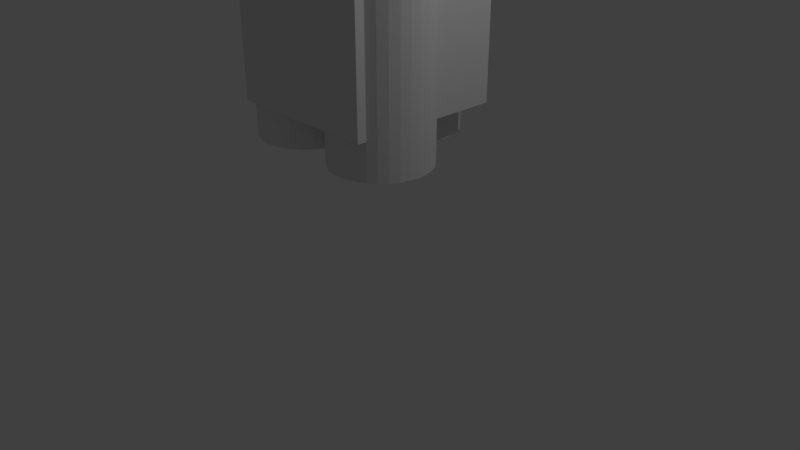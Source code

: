 # Source: puddlejumper.blend  (saved by Blender 2.79.0; exported with 4.5.12 LTS)
import bpy
from mathutils import Matrix  # noqa: F401  (used for matrix-valued properties, if any)

bpy.ops.wm.read_factory_settings(use_empty=True)
scene = bpy.context.scene
scene.name = 'Scene'

# ---- collections
col_collection_1 = bpy.data.collections.new('Collection 1'); scene.collection.children.link(col_collection_1)

# ---- materials (node trees are filled in below, after node groups)
mat_material = bpy.data.materials.new('Material')
mat_material.alpha_threshold = 0.0
mat_material.use_transparent_shadow = False
mat_material.roughness = 0.5
mat_material.line_color = (0.0, 0.0, 0.0, 1.0)

# ---- material node trees

# ---- world
world_world = bpy.data.worlds.new('World'); scene.world = world_world
world_world.color = (0.05088, 0.05088, 0.05088)
world_world.use_sun_shadow = False
world_world.sun_shadow_jitter_overblur = 0.0
world_world.cycles.sampling_method = 'MANUAL'

# ---- cameras
cam_camera = bpy.data.cameras.new('Camera')
cam_camera.clip_end = 100.0
cam_camera.lens = 35.0
cam_camera.sensor_width = 32.0
cam_camera.sensor_height = 18.0
cam_camera.ortho_scale = 7.314
cam_camera.dof.focus_distance = 0.0
cam_camera.dof.aperture_fstop = 128.0

# ---- lights
light_lamp = bpy.data.lights.new('Lamp', 'POINT')
light_lamp.transmission_factor = 0.0
light_lamp.cutoff_distance = 30.0
light_lamp.energy = 100.0
light_lamp.shadow_buffer_clip_start = 1.001
light_lamp.shadow_soft_size = 0.1
light_lamp.shadow_maximum_resolution = 0.006
light_lamp.use_absolute_resolution = True

# ---- meshes
me_cylinder = bpy.data.meshes.new('Cylinder')
me_cylinder.from_pydata([(0.0, 1.0, -1.0), (0.0, 1.0, 1.0), (0.1951, 0.9808, -1.0), (0.1951, 0.9808, 1.0), (0.3827, 0.9239, -1.0), (0.3827, 0.9239, 1.0), (0.5556, 0.8315, -1.0), (0.5556, 0.8315, 1.0), (0.7071, 0.7071, -1.0), (0.7071, 0.7071, 1.0), (0.8315, 0.5556, -1.0), (0.8315, 0.5556, 1.0), (0.9239, 0.3827, -1.0), (0.9239, 0.3827, 1.0), (0.9808, 0.1951, -1.0), (0.9808, 0.1951, 1.0), (1.0, 7.55e-08, -1.0), (1.0, 7.55e-08, 1.0), (0.9808, -0.1951, -1.0), (0.9808, -0.1951, 1.0), (0.9239, -0.3827, -1.0), (0.9239, -0.3827, 1.0), (0.8315, -0.5556, -1.0), (0.8315, -0.5556, 1.0), (0.7071, -0.7071, -1.0), (0.7071, -0.7071, 1.0), (0.5556, -0.8315, -1.0), (0.5556, -0.8315, 1.0), (0.3827, -0.9239, -1.0), (0.3827, -0.9239, 1.0), (0.1951, -0.9808, -1.0), (0.1951, -0.9808, 1.0), (-3.258e-07, -1.0, -1.0), (-3.258e-07, -1.0, 1.0), (-0.1951, -0.9808, -1.0), (-0.1951, -0.9808, 1.0), (-0.3827, -0.9239, -1.0), (-0.3827, -0.9239, 1.0), (-0.5556, -0.8315, -1.0), (-0.5556, -0.8315, 1.0), (-0.7071, -0.7071, -1.0), (-0.7071, -0.7071, 1.0), (-0.8315, -0.5556, -1.0), (-0.8315, -0.5556, 1.0), (-0.9239, -0.3827, -1.0), (-0.9239, -0.3827, 1.0), (-0.9808, -0.1951, -1.0), (-0.9808, -0.1951, 1.0), (-1.0, 9.656e-07, -1.0), (-1.0, 9.656e-07, 1.0), (-0.9808, 0.1951, -1.0), (-0.9808, 0.1951, 1.0), (-0.9239, 0.3827, -1.0), (-0.9239, 0.3827, 1.0), (-0.8315, 0.5556, -1.0), (-0.8315, 0.5556, 1.0), (-0.7071, 0.7071, -1.0), (-0.7071, 0.7071, 1.0), (-0.5556, 0.8315, -1.0), (-0.5556, 0.8315, 1.0), (-0.3827, 0.9239, -1.0), (-0.3827, 0.9239, 1.0), (-0.1951, 0.9808, -1.0), (-0.1951, 0.9808, 1.0)], [], [(0, 1, 3, 2), (2, 3, 5, 4), (4, 5, 7, 6), (6, 7, 9, 8), (8, 9, 11, 10), (10, 11, 13, 12), (12, 13, 15, 14), (14, 15, 17, 16), (16, 17, 19, 18), (18, 19, 21, 20), (20, 21, 23, 22), (22, 23, 25, 24), (24, 25, 27, 26), (26, 27, 29, 28), (28, 29, 31, 30), (30, 31, 33, 32), (32, 33, 35, 34), (34, 35, 37, 36), (36, 37, 39, 38), (38, 39, 41, 40), (40, 41, 43, 42), (42, 43, 45, 44), (44, 45, 47, 46), (46, 47, 49, 48), (48, 49, 51, 50), (50, 51, 53, 52), (52, 53, 55, 54), (54, 55, 57, 56), (56, 57, 59, 58), (58, 59, 61, 60), (3, 1, 63, 61, 59, 57, 55, 53, 51, 49, 47, 45, 43, 41, 39, 37, 35, 33, 31, 29, 27, 25, 23, 21, 19, 17, 15, 13, 11, 9, 7, 5), (60, 61, 63, 62), (62, 63, 1, 0), (0, 2, 4, 6, 8, 10, 12, 14, 16, 18, 20, 22, 24, 26, 28, 30, 32, 34, 36, 38, 40, 42, 44, 46, 48, 50, 52, 54, 56, 58, 60, 62)])
me_cylinder.use_remesh_preserve_volume = False
me_cylinder.use_remesh_preserve_attributes = False
me_cylinder.use_mirror_vertex_groups = False
me_cylinder.update()
me_cube = bpy.data.meshes.new('Cube')
me_cube.from_pydata([(1.0, 1.0, -1.0), (1.0, -1.0, -1.0), (-1.0, -1.0, -1.0), (-1.0, 1.0, -1.0), (1.0, 1.0, 1.0), (1.0, -1.0, 1.0), (-1.0, -1.0, 1.0), (-1.0, 1.0, 1.0)], [], [(0, 1, 2, 3), (4, 7, 6, 5), (0, 4, 5, 1), (1, 5, 6, 2), (2, 6, 7, 3), (4, 0, 3, 7)])
me_cube.materials.append(mat_material)
me_cube.use_remesh_preserve_volume = False
me_cube.use_remesh_preserve_attributes = False
me_cube.use_mirror_vertex_groups = False
me_cube.update()

# ---- objects
ob_cylinder_002 = bpy.data.objects.new('Cylinder.002', me_cylinder)
ob_cylinder_001 = bpy.data.objects.new('Cylinder.001', me_cylinder)
ob_cylinder = bpy.data.objects.new('Cylinder', me_cylinder)
ob_cube = bpy.data.objects.new('Cube', me_cube)
ob_lamp = bpy.data.objects.new('Lamp', light_lamp)
ob_camera = bpy.data.objects.new('Camera', cam_camera)

# ---- transforms, parenting, visibility, modifiers, constraints
ob_cylinder_002.location = (0.007707, 0.7148, 3.073)
ob_cylinder_002.scale = (0.6251, 0.6251, -1.501)
ob_cylinder_002.lineart.crease_threshold = 0.0
ob_cylinder_001.location = (-0.6782, -0.3451, 3.078)
ob_cylinder_001.scale = (0.6251, 0.6251, -1.501)
ob_cylinder_001.lineart.crease_threshold = 0.0
ob_cylinder.location = (0.6488, -0.3653, 3.072)
ob_cylinder.scale = (0.6251, 0.6251, -1.501)
ob_cylinder.lineart.crease_threshold = 0.0
ob_cube.location = (0.0, 0.0, 5.399)
ob_cube.scale = (1.0, 1.0, -3.354)
ob_cube.lock_rotations_4d = False
ob_cube.empty_display_type = 'ARROWS'
ob_cube.lineart.crease_threshold = 0.0
ob_lamp.location = (4.076, 1.005, 5.904)
ob_lamp.rotation_euler = (0.6503, 0.05522, 1.866)
ob_lamp.lock_rotations_4d = False
ob_lamp.empty_display_type = 'ARROWS'
ob_lamp.color = (0.0, 0.0, 0.0, 0.0)
ob_lamp.lineart.crease_threshold = 0.0
ob_camera.location = (7.481, -6.508, 5.344)
ob_camera.rotation_euler = (1.109, 0.0, 0.8149)
ob_camera.lock_rotations_4d = False
ob_camera.empty_display_type = 'ARROWS'
ob_camera.color = (0.0, 0.0, 0.0, 0.0)
ob_camera.display_type = 'WIRE'
ob_camera.lineart.crease_threshold = 0.0

# ---- collection membership
col_collection_1.objects.link(ob_cylinder_002)
col_collection_1.objects.link(ob_cylinder_001)
col_collection_1.objects.link(ob_cylinder)
col_collection_1.objects.link(ob_cube)
col_collection_1.objects.link(ob_lamp)
col_collection_1.objects.link(ob_camera)

# ---- scene / render settings (as saved in the file)
scene.camera = ob_camera
scene.frame_start = 1; scene.frame_end = 250; scene.frame_set(1)
scene.render.engine = 'BLENDER_EEVEE_NEXT'
scene.render.resolution_percentage = 50
scene.render.dither_intensity = 0.0
scene.cycles.use_denoising = False
scene.cycles.samples = 128
scene.cycles.sampling_pattern = 'TABULATED_SOBOL'
scene.cycles.use_adaptive_sampling = False
scene.cycles.use_light_tree = False
scene.cycles.blur_glossy = 0.0
scene.cycles.sample_clamp_indirect = 0.0
scene.view_settings.view_transform = 'Standard'
bpy.context.view_layer.update()
